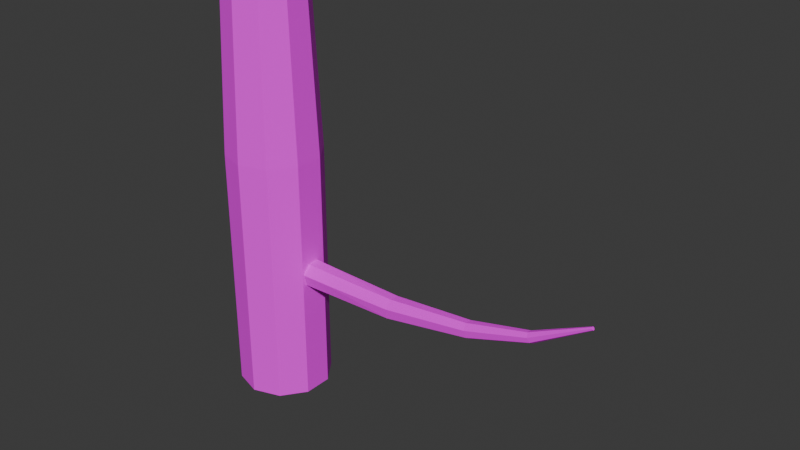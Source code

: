 # Source: forest_collision.blend  (saved by Blender 4.2.66; exported with 4.5.12 LTS)
import bpy
from mathutils import Matrix  # noqa: F401  (used for matrix-valued properties, if any)

bpy.ops.wm.read_factory_settings(use_empty=True)
scene = bpy.context.scene
scene.name = 'Scene'

# ---- collections
col_collection = bpy.data.collections.new('Collection'); scene.collection.children.link(col_collection)

# ---- images (referenced by path relative to the original .blend; pixels are not part of the script)
import os
ASSET_DIR = os.environ.get("B2B_ASSET_DIR", "")  # directory of the original .blend (textures are referenced by path, not embedded)
HERE = os.path.dirname(os.path.abspath(__file__))  # packed textures are extracted next to this script under _unpacked/

def load_image(name, relpath, width, height, colorspace="sRGB"):
    """Load a texture the original file referenced (path relative to the .blend, or extracted next to this script)."""
    p = next((c for c in (os.path.join(HERE, relpath), os.path.join(ASSET_DIR, relpath)) if relpath and os.path.exists(c)), "")
    if p:
        img = bpy.data.images.load(p, check_existing=True)
        img.name = name
    else:  # same state as the original file: an image datablock whose file is absent (Cycles renders it pink)
        img = bpy.data.images.new(name, width, height)
        img.source = "FILE"
        img.filepath = "//" + (relpath or name)
    img.colorspace_settings.name = colorspace
    return img
img_darkwood_png = load_image('darkwood.png', 'imgs/darkwood.png', 1024, 1024, 'sRGB')

# ---- materials (node trees are filled in below, after node groups)
mat_material_001 = bpy.data.materials.new('Material.001')

# ---- material node trees
mat_material_001.use_nodes = True; mat_material_001.node_tree.nodes.clear()
_N = mat_material_001.node_tree.nodes; _L = mat_material_001.node_tree.links
n0 = _N.new('ShaderNodeBsdfPrincipled'); n0.name = 'Principled BSDF'; n0.location = (10, 300)
n0.inputs[2].default_value = 1.0
n1 = _N.new('ShaderNodeOutputMaterial'); n1.name = 'Material Output'; n1.location = (300, 300)
n2 = _N.new('ShaderNodeTexImage'); n2.name = 'Image Texture'; n2.location = (-354, 314)
n2.image = img_darkwood_png
n2.interpolation = 'Closest'
_L.new(n0.outputs[0], n1.inputs[0])
_L.new(n2.outputs[0], n0.inputs[0])
n1.is_active_output = True

# ---- world
world_world = bpy.data.worlds.new('World'); scene.world = world_world
world_world.use_nodes = True; world_world.node_tree.nodes.clear()
_N = world_world.node_tree.nodes; _L = world_world.node_tree.links
n0 = _N.new('ShaderNodeOutputWorld'); n0.name = 'World Output'; n0.location = (300, 300)
n1 = _N.new('ShaderNodeBackground'); n1.name = 'Background'; n1.location = (10, 300)
n1.inputs[0].default_value = (0.05088, 0.05088, 0.05088, 1.0)
_L.new(n1.outputs[0], n0.inputs[0])
n0.is_active_output = True
world_world.color = (0.05088, 0.05088, 0.05088)
world_world.sun_shadow_jitter_overblur = 0.0

# ---- meshes
me_circle_002 = bpy.data.meshes.new('Circle.002')
me_circle_002.from_pydata([(0.0, 1.0, -1.245), (-0.5878, 0.809, -1.245), (-0.9511, 0.309, -1.245), (-0.9511, -0.309, -1.245), (-0.5878, -0.809, -1.245), (0.0, -1.0, -1.245), (0.5878, -0.809, -1.245), (0.9511, -0.309, -1.245), (0.9511, 0.309, -1.245), (0.5878, 0.809, -1.245), (-0.5878, 0.809, 4.046), (2.682e-08, 1.0, 4.046), (-0.9511, 0.309, 4.046), (-0.9511, -0.309, 4.046), (-0.5878, -0.809, 4.046), (2.682e-08, -1.0, 4.046), (0.5878, -0.809, 4.046), (0.9511, -0.309, 4.046), (0.9511, 0.309, 4.046), (0.5878, 0.809, 4.046), (-0.4891, 0.6732, 8.091), (-5.53e-08, 0.8321, 8.091), (-0.7914, 0.2571, 8.091), (-0.7914, -0.2571, 8.091), (-0.4891, -0.6732, 8.091), (-5.53e-08, -0.8321, 8.091), (0.4891, -0.6732, 8.091), (0.7914, -0.2571, 8.091), (0.7914, 0.2571, 8.091), (0.4891, 0.6732, 8.091)], [], [(1, 0, 9, 8, 7, 6, 5, 4, 3, 2), (10, 12, 22, 20), (7, 8, 18, 17), (4, 5, 15, 14), (1, 2, 12, 10), (8, 9, 19, 18), (5, 6, 16, 15), (2, 3, 13, 12), (9, 0, 11, 19), (6, 7, 17, 16), (3, 4, 14, 13), (0, 1, 10, 11), (20, 22, 23, 24, 25, 26, 27, 28, 29, 21), (18, 19, 29, 28), (15, 16, 26, 25), (12, 13, 23, 22), (19, 11, 21, 29), (16, 17, 27, 26), (13, 14, 24, 23), (11, 10, 20, 21), (17, 18, 28, 27), (14, 15, 25, 24)])
_uv = me_circle_002.uv_layers.new(name='UVMap')
_uv.uv.foreach_set('vector', [2.215, -1.926, 1.907, -2.35, 1.907, -2.873, 2.215, -3.297, 2.713, -3.459, 3.211, -3.297, 3.519, -2.873, 3.519, -2.35, 3.211, -1.926, 2.713, -1.764, -2.306, -0.02348, -2.73, -0.02955, -2.615, -3.459, -2.262, -3.454, 0.9598, 4.459, 0.4361, 4.459, 0.4361, -0.02348, 0.9598, -0.02348, 0.01239, 4.453, -0.4113, 4.459, -0.4113, -0.02348, 0.01239, -0.02955, -2.306, 4.459, -2.73, 4.453, -2.73, -0.02955, -2.306, -0.02348, 0.4361, 4.459, 0.01239, 4.453, 0.01239, -0.02955, 0.4361, -0.02348, -0.4113, 4.459, -0.935, 4.459, -0.935, -0.02348, -0.4113, -0.02348, 1.907, 4.459, 1.384, 4.459, 1.384, -0.02348, 1.907, -0.02348, -1.359, 4.453, -1.782, 4.459, -1.782, -0.02348, -1.359, -0.02955, -0.935, 4.459, -1.359, 4.453, -1.359, -0.02955, -0.935, -0.02348, 1.384, 4.459, 0.9598, 4.453, 0.9598, -0.02955, 1.384, -0.02348, -1.782, 4.459, -2.306, 4.459, -2.306, -0.02348, -1.782, -0.02348, 1.907, -0.841, 1.907, -1.277, 2.163, -1.629, 2.578, -1.764, 2.992, -1.629, 3.248, -1.277, 3.248, -0.841, 2.992, -0.4885, 2.578, -0.3538, 2.163, -0.4885, 0.4361, -0.02348, 0.01239, -0.02955, 0.1275, -3.459, 0.4801, -3.454, -0.4113, -0.02348, -0.935, -0.02348, -0.8911, -3.454, -0.4553, -3.454, 1.907, -0.02348, 1.384, -0.02348, 1.427, -3.454, 1.863, -3.454, -1.359, -0.02955, -1.782, -0.02348, -1.826, -3.454, -1.474, -3.459, -0.935, -0.02348, -1.359, -0.02955, -1.244, -3.459, -0.8911, -3.454, 1.384, -0.02348, 0.9598, -0.02955, 1.075, -3.459, 1.427, -3.454, -1.782, -0.02348, -2.306, -0.02348, -2.262, -3.454, -1.826, -3.454, 0.9598, -0.02348, 0.4361, -0.02348, 0.4801, -3.454, 0.9159, -3.454, 0.01239, -0.02955, -0.4113, -0.02348, -0.4553, -3.454, -0.1027, -3.459])
me_circle_002.materials.append(mat_material_001)
me_circle_002.update()
me_circle = bpy.data.meshes.new('Circle')
me_circle.from_pydata([(0.0, 1.0, 0.0), (-0.7818, 0.6235, 0.0), (-0.9749, -0.2225, 0.0), (-0.4339, -0.901, 0.0), (0.4339, -0.901, 0.0), (0.9749, -0.2225, 0.0), (0.7818, 0.6235, 0.0), (-0.6904, 0.5506, 5.007), (2.603e-10, 0.8831, 5.007), (-0.861, -0.1965, 5.007), (-0.3832, -0.7956, 5.007), (0.3832, -0.7956, 5.007), (0.861, -0.1965, 5.007), (0.6904, 0.5506, 5.007), (-0.5789, 0.5459, 9.965), (0.0658, 0.793, 9.965), (-0.7877, -0.1123, 9.965), (-0.4033, -0.6859, 9.965), (0.2848, -0.743, 9.965), (0.7585, -0.2406, 9.965), (0.661, 0.443, 9.965), (-1.172, 0.5699, 15.71), (-0.7249, 0.7512, 15.82), (-1.32, 0.09696, 15.7), (-1.059, -0.3116, 15.8), (-0.5835, -0.3481, 15.93), (-0.253, 0.01494, 16.0), (-0.316, 0.5042, 15.95), (-2.236, 0.7252, 19.98), (-1.957, 0.8532, 20.11), (-2.334, 0.4047, 19.96), (-2.177, 0.1331, 20.08), (-1.884, 0.1149, 20.24), (-1.674, 0.3638, 20.33), (-1.707, 0.6924, 20.27), (-4.144, 1.034, 23.93), (-4.062, 1.072, 23.97), (-4.173, 0.9395, 23.93), (-4.127, 0.8593, 23.96), (-4.04, 0.854, 24.01), (-3.979, 0.9274, 24.04), (-3.988, 1.024, 24.02)], [], [(1, 0, 6, 5, 4, 3, 2), (12, 13, 20, 19), (5, 6, 13, 12), (3, 4, 11, 10), (1, 2, 9, 7), (6, 0, 8, 13), (4, 5, 12, 11), (2, 3, 10, 9), (0, 1, 7, 8), (20, 15, 22, 27), (10, 11, 18, 17), (7, 9, 16, 14), (13, 8, 15, 20), (11, 12, 19, 18), (9, 10, 17, 16), (8, 7, 14, 15), (24, 25, 32, 31), (18, 19, 26, 25), (16, 17, 24, 23), (15, 14, 21, 22), (19, 20, 27, 26), (17, 18, 25, 24), (14, 16, 23, 21), (29, 28, 35, 36), (21, 23, 30, 28), (27, 22, 29, 34), (25, 26, 33, 32), (23, 24, 31, 30), (22, 21, 28, 29), (26, 27, 34, 33), (35, 37, 38, 39, 40, 41, 36), (33, 34, 41, 40), (31, 32, 39, 38), (28, 30, 37, 35), (34, 29, 36, 41), (32, 33, 40, 39), (30, 31, 38, 37)])
_uv = me_circle.uv_layers.new(name='UVMap')
_uv.uv.foreach_set('vector', [1.625, -3.84, 1.76, -3.559, 1.625, -3.278, 1.321, -3.209, 1.077, -3.403, 1.077, -3.715, 1.321, -3.909, 0.8301, 3.142, 0.5556, 3.125, 0.6814, 1.382, 0.929, 1.393, 0.7557, 4.909, 0.4449, 4.89, 0.5556, 3.125, 0.8301, 3.142, -0.9688, 4.821, -1.148, 4.861, -1.273, 3.075, -1.115, 3.039, -0.4521, 4.793, -0.659, 4.79, -0.841, 3.013, -0.6582, 3.015, 0.06252, 4.874, -0.1434, 4.831, 0.06521, 3.052, 0.247, 3.09, 0.9623, 4.872, 0.7557, 4.909, 0.8301, 3.142, 1.012, 3.109, -0.659, 4.79, -0.9688, 4.821, -1.115, 3.039, -0.841, 3.013, -0.1434, 4.831, -0.4521, 4.794, -0.2074, 3.019, 0.06521, 3.052, 0.6814, 1.382, 0.5213, 1.336, 0.5934, -0.7796, 0.7082, -0.7945, -1.115, 3.039, -1.273, 3.075, -1.402, 1.305, -1.243, 1.272, -0.6582, 3.015, -0.841, 3.013, -0.9959, 1.25, -0.847, 1.255, 0.247, 3.09, 0.06521, 3.052, 0.2969, 1.294, 0.4449, 1.327, 1.012, 3.109, 0.8301, 3.142, 0.929, 1.393, 1.077, 1.36, -0.841, 3.013, -1.115, 3.039, -1.243, 1.272, -0.9959, 1.25, 0.06521, 3.052, -0.2074, 3.019, 0.05092, 1.263, 0.2969, 1.294, -1.191, -0.8373, -1.305, -0.864, -1.044, -2.462, -0.9724, -2.418, 1.077, 1.36, 0.929, 1.393, 0.8858, -0.8051, 0.9926, -0.8035, -0.9959, 1.25, -1.243, 1.272, -1.191, -0.8373, -1.015, -0.8164, 0.2969, 1.294, 0.05092, 1.263, 0.1165, -0.8078, 0.2935, -0.827, 0.929, 1.393, 0.6814, 1.382, 0.7082, -0.7945, 0.8858, -0.8051, -1.243, 1.272, -1.402, 1.305, -1.305, -0.864, -1.191, -0.8373, 0.05092, 1.263, -0.1077, 1.257, 0.002554, -0.8086, 0.1165, -0.8078, 0.09443, -2.415, -0.021, -2.381, -0.4294, -3.886, -0.3954, -3.897, 0.1165, -0.8078, 0.002554, -0.8086, -0.09768, -2.379, -0.021, -2.381, 0.7082, -0.7945, 0.5934, -0.7796, 0.5593, -2.379, 0.6343, -2.414, 0.9926, -0.8035, 0.8858, -0.8051, 0.7535, -2.431, 0.8271, -2.416, -1.015, -0.8164, -1.191, -0.8373, -0.9724, -2.418, -0.8568, -2.385, 0.2935, -0.827, 0.1165, -0.8078, -0.021, -2.381, 0.09443, -2.415, 0.8858, -0.8051, 0.7082, -0.7945, 0.6343, -2.414, 0.7535, -2.431, 1.155, -3.169, 1.14, -3.137, 1.105, -3.129, 1.077, -3.151, 1.077, -3.187, 1.105, -3.209, 1.14, -3.201, 0.7535, -2.431, 0.6343, -2.414, 0.4449, -3.904, 0.4801, -3.909, -0.9724, -2.418, -1.044, -2.462, -0.5072, -3.909, -0.4862, -3.896, -0.021, -2.381, -0.09768, -2.379, -0.4521, -3.886, -0.4294, -3.886, 0.1617, -2.456, 0.09443, -2.415, -0.3954, -3.897, -0.3756, -3.909, 0.8271, -2.416, 0.7535, -2.431, 0.4801, -3.909, 0.5018, -3.905, -0.8568, -2.385, -0.9724, -2.418, -0.4862, -3.896, -0.4521, -3.886])
me_circle.materials.append(mat_material_001)
me_circle.update()

# ---- objects
ob_circle_001 = bpy.data.objects.new('Circle.001', me_circle_002)
ob_circle = bpy.data.objects.new('Circle', me_circle)

# ---- transforms, parenting, visibility, modifiers, constraints
ob_circle_001.location = (0.0, 0.0, -5.0)
ob_circle_001.scale = (3.213, 3.213, 3.213)
ob_circle.location = (0.0, 0.0, 0.0)
ob_circle.rotation_euler = (1.571, 1.34, 1.571)

# ---- collection membership
col_collection.objects.link(ob_circle_001)
col_collection.objects.link(ob_circle)

# ---- scene / render settings (as saved in the file)
scene.frame_start = 1; scene.frame_end = 250; scene.frame_set(1)
scene.render.engine = 'BLENDER_EEVEE_NEXT'
bpy.context.view_layer.update()

# ---- added for rendering (the .blend has no active camera and no usable light): camera, sun
cam_auto = bpy.data.cameras.new('AutoCamera')
cam_auto.lens = 50.0
cam_auto.sensor_width = 36.0
cam_auto.clip_end = 1000.0
ob_auto_camera = bpy.data.objects.new('AutoCamera', cam_auto)
scene.collection.objects.link(ob_auto_camera)
ob_auto_camera.location = (48.3596, -45.4435, 36.2957)
ob_auto_camera.rotation_euler = (1.09748, -7.21219e-08, 0.694738)
scene.camera = ob_auto_camera
light_auto_sun = bpy.data.lights.new('AutoSun', 'SUN')
light_auto_sun.energy = 3.0
light_auto_sun.angle = 0.0523599
ob_auto_sun = bpy.data.objects.new('AutoSun', light_auto_sun)
scene.collection.objects.link(ob_auto_sun)
ob_auto_sun.rotation_euler = (0.872665, 0.174533, 0.523599)
bpy.context.view_layer.update()
